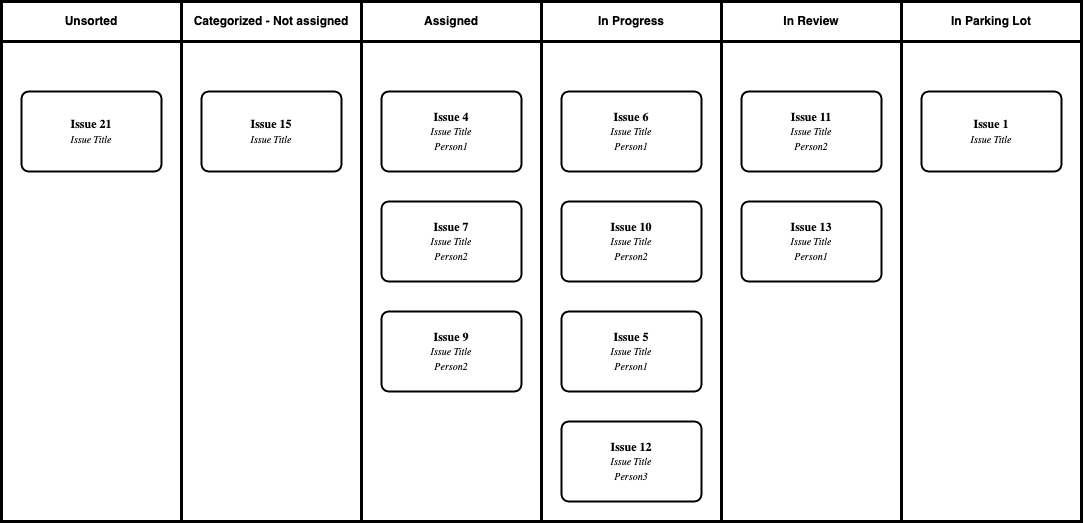

The diagram above was exported from draw.io. Its source (the exported page's mxGraphModel, read from the mxfile embedded in the PNG):
<mxGraphModel dx="1304" dy="776" grid="1" gridSize="10" guides="1" tooltips="1" connect="1" arrows="1" fold="1" page="1" pageScale="1" pageWidth="919" pageHeight="1080" math="0" shadow="0">
  <root>
    <mxCell id="0" />
    <mxCell id="1" parent="0" />
    <mxCell id="0fFP5wGQteNsOhHFN0-b-2" value="" style="rounded=0;whiteSpace=wrap;html=1;strokeWidth=3;" vertex="1" parent="1">
      <mxGeometry x="10" y="110" width="180" height="480" as="geometry" />
    </mxCell>
    <mxCell id="0fFP5wGQteNsOhHFN0-b-4" value="Unsorted" style="rounded=0;whiteSpace=wrap;html=1;fontStyle=1;strokeWidth=3;" vertex="1" parent="1">
      <mxGeometry x="10" y="70" width="180" height="40" as="geometry" />
    </mxCell>
    <mxCell id="0fFP5wGQteNsOhHFN0-b-5" value="" style="rounded=0;whiteSpace=wrap;html=1;strokeWidth=3;" vertex="1" parent="1">
      <mxGeometry x="190" y="110" width="180" height="480" as="geometry" />
    </mxCell>
    <mxCell id="0fFP5wGQteNsOhHFN0-b-6" value="Categorized - Not assigned" style="rounded=0;whiteSpace=wrap;html=1;fontStyle=1;strokeWidth=3;" vertex="1" parent="1">
      <mxGeometry x="190" y="70" width="180" height="40" as="geometry" />
    </mxCell>
    <mxCell id="0fFP5wGQteNsOhHFN0-b-7" value="" style="rounded=0;whiteSpace=wrap;html=1;strokeWidth=3;" vertex="1" parent="1">
      <mxGeometry x="370" y="110" width="180" height="480" as="geometry" />
    </mxCell>
    <mxCell id="0fFP5wGQteNsOhHFN0-b-8" value="Assigned" style="rounded=0;whiteSpace=wrap;html=1;fontStyle=1;strokeWidth=3;" vertex="1" parent="1">
      <mxGeometry x="370" y="70" width="180" height="40" as="geometry" />
    </mxCell>
    <mxCell id="0fFP5wGQteNsOhHFN0-b-9" value="" style="rounded=0;whiteSpace=wrap;html=1;strokeWidth=3;" vertex="1" parent="1">
      <mxGeometry x="550" y="110" width="180" height="480" as="geometry" />
    </mxCell>
    <mxCell id="0fFP5wGQteNsOhHFN0-b-10" value="In Progress" style="rounded=0;whiteSpace=wrap;html=1;fontStyle=1;strokeWidth=3;" vertex="1" parent="1">
      <mxGeometry x="550" y="70" width="180" height="40" as="geometry" />
    </mxCell>
    <mxCell id="0fFP5wGQteNsOhHFN0-b-11" value="" style="rounded=0;whiteSpace=wrap;html=1;strokeWidth=3;" vertex="1" parent="1">
      <mxGeometry x="730" y="110" width="180" height="480" as="geometry" />
    </mxCell>
    <mxCell id="0fFP5wGQteNsOhHFN0-b-12" value="In Review" style="rounded=0;whiteSpace=wrap;html=1;fontStyle=1;strokeWidth=3;" vertex="1" parent="1">
      <mxGeometry x="730" y="70" width="180" height="40" as="geometry" />
    </mxCell>
    <mxCell id="0fFP5wGQteNsOhHFN0-b-13" value="" style="rounded=0;whiteSpace=wrap;html=1;strokeWidth=3;" vertex="1" parent="1">
      <mxGeometry x="910" y="110" width="180" height="480" as="geometry" />
    </mxCell>
    <mxCell id="0fFP5wGQteNsOhHFN0-b-14" value="In Parking Lot" style="rounded=0;whiteSpace=wrap;html=1;fontStyle=1;strokeWidth=3;" vertex="1" parent="1">
      <mxGeometry x="910" y="70" width="180" height="40" as="geometry" />
    </mxCell>
    <object label="Issue 15&lt;br&gt;&lt;span style=&quot;font-size: 10px; font-weight: 400;&quot;&gt;&lt;i&gt;Issue Title&lt;/i&gt;&lt;/span&gt;" placeholders="1" id="0fFP5wGQteNsOhHFN0-b-15">
      <mxCell style="whiteSpace=wrap;html=1;strokeWidth=2;fontStyle=1;spacingTop=0;rounded=1;arcSize=9;points=[];fontFamily=Permanent Marker;hachureGap=8;fillWeight=1;" vertex="1" parent="1">
        <mxGeometry x="210" y="160" width="140" height="80" as="geometry" />
      </mxCell>
    </object>
    <object label="Issue 4&lt;br&gt;&lt;span style=&quot;font-size: 10px; font-weight: 400;&quot;&gt;&lt;i&gt;Issue Title&lt;br&gt;Person1&lt;br&gt;&lt;/i&gt;&lt;/span&gt;" placeholders="1" id="0fFP5wGQteNsOhHFN0-b-16">
      <mxCell style="whiteSpace=wrap;html=1;strokeWidth=2;fontStyle=1;spacingTop=0;rounded=1;arcSize=9;points=[];fontFamily=Permanent Marker;hachureGap=8;fillWeight=1;" vertex="1" parent="1">
        <mxGeometry x="390" y="160" width="140" height="80" as="geometry" />
      </mxCell>
    </object>
    <object label="Issue 7&lt;br&gt;&lt;span style=&quot;font-size: 10px; font-weight: 400;&quot;&gt;&lt;i&gt;Issue Title&lt;br&gt;Person2&lt;br&gt;&lt;/i&gt;&lt;/span&gt;" placeholders="1" id="0fFP5wGQteNsOhHFN0-b-17">
      <mxCell style="whiteSpace=wrap;html=1;strokeWidth=2;fontStyle=1;spacingTop=0;rounded=1;arcSize=9;points=[];fontFamily=Permanent Marker;hachureGap=8;fillWeight=1;" vertex="1" parent="1">
        <mxGeometry x="390" y="270" width="140" height="80" as="geometry" />
      </mxCell>
    </object>
    <object label="Issue 9&lt;br&gt;&lt;span style=&quot;font-size: 10px; font-weight: 400;&quot;&gt;&lt;i&gt;Issue Title&lt;br&gt;Person2&lt;br&gt;&lt;/i&gt;&lt;/span&gt;" placeholders="1" id="0fFP5wGQteNsOhHFN0-b-18">
      <mxCell style="whiteSpace=wrap;html=1;strokeWidth=2;fontStyle=1;spacingTop=0;rounded=1;arcSize=9;points=[];fontFamily=Permanent Marker;hachureGap=8;fillWeight=1;" vertex="1" parent="1">
        <mxGeometry x="390" y="380" width="140" height="80" as="geometry" />
      </mxCell>
    </object>
    <object label="Issue 6&lt;br&gt;&lt;span style=&quot;font-size: 10px; font-weight: 400;&quot;&gt;&lt;i&gt;Issue Title&lt;br&gt;Person1&lt;br&gt;&lt;/i&gt;&lt;/span&gt;" placeholders="1" id="0fFP5wGQteNsOhHFN0-b-19">
      <mxCell style="whiteSpace=wrap;html=1;strokeWidth=2;fontStyle=1;spacingTop=0;rounded=1;arcSize=9;points=[];fontFamily=Permanent Marker;hachureGap=8;fillWeight=1;" vertex="1" parent="1">
        <mxGeometry x="570" y="160" width="140" height="80" as="geometry" />
      </mxCell>
    </object>
    <object label="Issue 10&lt;br&gt;&lt;span style=&quot;font-size: 10px; font-weight: 400;&quot;&gt;&lt;i&gt;Issue Title&lt;br&gt;Person2&lt;br&gt;&lt;/i&gt;&lt;/span&gt;" placeholders="1" id="0fFP5wGQteNsOhHFN0-b-20">
      <mxCell style="whiteSpace=wrap;html=1;strokeWidth=2;fontStyle=1;spacingTop=0;rounded=1;arcSize=9;points=[];fontFamily=Permanent Marker;hachureGap=8;fillWeight=1;" vertex="1" parent="1">
        <mxGeometry x="570" y="270" width="140" height="80" as="geometry" />
      </mxCell>
    </object>
    <object label="Issue 5&lt;br&gt;&lt;span style=&quot;font-size: 10px; font-weight: 400;&quot;&gt;&lt;i&gt;Issue Title&lt;br&gt;Person1&lt;br&gt;&lt;/i&gt;&lt;/span&gt;" placeholders="1" id="0fFP5wGQteNsOhHFN0-b-21">
      <mxCell style="whiteSpace=wrap;html=1;strokeWidth=2;fontStyle=1;spacingTop=0;rounded=1;arcSize=9;points=[];fontFamily=Permanent Marker;hachureGap=8;fillWeight=1;" vertex="1" parent="1">
        <mxGeometry x="570" y="380" width="140" height="80" as="geometry" />
      </mxCell>
    </object>
    <object label="Issue 11&lt;br&gt;&lt;span style=&quot;font-size: 10px; font-weight: 400;&quot;&gt;&lt;i&gt;Issue Title&lt;br&gt;Person2&lt;br&gt;&lt;/i&gt;&lt;/span&gt;" placeholders="1" id="0fFP5wGQteNsOhHFN0-b-22">
      <mxCell style="whiteSpace=wrap;html=1;strokeWidth=2;fontStyle=1;spacingTop=0;rounded=1;arcSize=9;points=[];fontFamily=Permanent Marker;hachureGap=8;fillWeight=1;" vertex="1" parent="1">
        <mxGeometry x="750" y="160" width="140" height="80" as="geometry" />
      </mxCell>
    </object>
    <object label="Issue 13&lt;br&gt;&lt;span style=&quot;font-size: 10px; font-weight: 400;&quot;&gt;&lt;i&gt;Issue Title&lt;br&gt;Person1&lt;br&gt;&lt;/i&gt;&lt;/span&gt;" placeholders="1" id="0fFP5wGQteNsOhHFN0-b-23">
      <mxCell style="whiteSpace=wrap;html=1;strokeWidth=2;fontStyle=1;spacingTop=0;rounded=1;arcSize=9;points=[];fontFamily=Permanent Marker;hachureGap=8;fillWeight=1;" vertex="1" parent="1">
        <mxGeometry x="750" y="270" width="140" height="80" as="geometry" />
      </mxCell>
    </object>
    <object label="Issue 1&lt;br&gt;&lt;span style=&quot;font-size: 10px; font-weight: 400;&quot;&gt;&lt;i&gt;Issue Title&lt;br&gt;&lt;/i&gt;&lt;/span&gt;" placeholders="1" id="0fFP5wGQteNsOhHFN0-b-24">
      <mxCell style="whiteSpace=wrap;html=1;strokeWidth=2;fontStyle=1;spacingTop=0;rounded=1;arcSize=9;points=[];fontFamily=Permanent Marker;hachureGap=8;fillWeight=1;" vertex="1" parent="1">
        <mxGeometry x="930" y="160" width="140" height="80" as="geometry" />
      </mxCell>
    </object>
    <object label="Issue 21&lt;br&gt;&lt;span style=&quot;font-size: 10px; font-weight: 400;&quot;&gt;&lt;i&gt;Issue Title&lt;br&gt;&lt;/i&gt;&lt;/span&gt;" placeholders="1" id="0fFP5wGQteNsOhHFN0-b-25">
      <mxCell style="whiteSpace=wrap;html=1;strokeWidth=2;fontStyle=1;spacingTop=0;rounded=1;arcSize=9;points=[];fontFamily=Permanent Marker;hachureGap=8;fillWeight=1;" vertex="1" parent="1">
        <mxGeometry x="30" y="160" width="140" height="80" as="geometry" />
      </mxCell>
    </object>
    <object label="Issue 12&lt;br&gt;&lt;span style=&quot;font-size: 10px; font-weight: 400;&quot;&gt;&lt;i&gt;Issue Title&lt;br&gt;Person3&lt;br&gt;&lt;/i&gt;&lt;/span&gt;" placeholders="1" id="0fFP5wGQteNsOhHFN0-b-27">
      <mxCell style="whiteSpace=wrap;html=1;strokeWidth=2;fontStyle=1;spacingTop=0;rounded=1;arcSize=9;points=[];fontFamily=Permanent Marker;hachureGap=8;fillWeight=1;" vertex="1" parent="1">
        <mxGeometry x="570" y="490" width="140" height="80" as="geometry" />
      </mxCell>
    </object>
  </root>
</mxGraphModel>